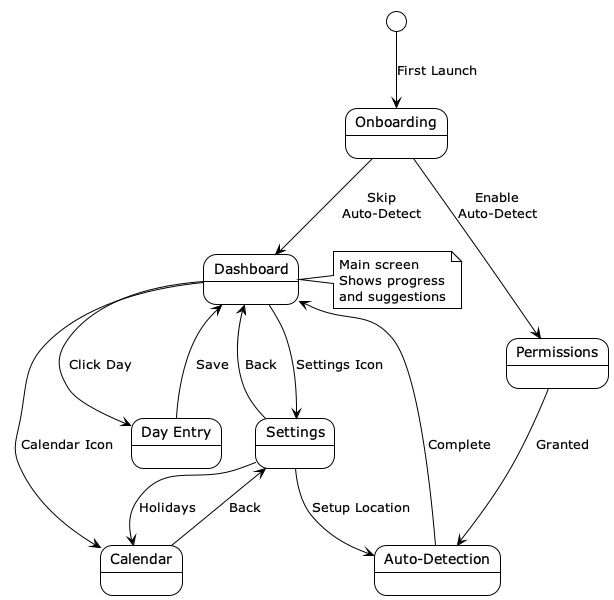

The diagram above was rendered by PlantUML. Its source (embedded in the PNG):
@startuml navigation
!theme plain

state "Onboarding" as Onboarding
state "Dashboard" as Dashboard
state "Settings" as Settings
state "Calendar" as Calendar
state "Day Entry" as DayEntry
state "Auto-Detection" as AutoDetect
state "Permissions" as Permissions

[*] --> Onboarding : First Launch
Onboarding --> Permissions : Enable\nAuto-Detect
Permissions --> AutoDetect : Granted
AutoDetect --> Dashboard : Complete
Onboarding --> Dashboard : Skip\nAuto-Detect

Dashboard --> Settings : Settings Icon
Dashboard --> Calendar : Calendar Icon
Dashboard --> DayEntry : Click Day

Settings --> Dashboard : Back
Settings --> Calendar : Holidays
Settings --> AutoDetect : Setup Location

Calendar --> Settings : Back

DayEntry --> Dashboard : Save

note right of Dashboard
  Main screen
  Shows progress
  and suggestions
end note

@enduml